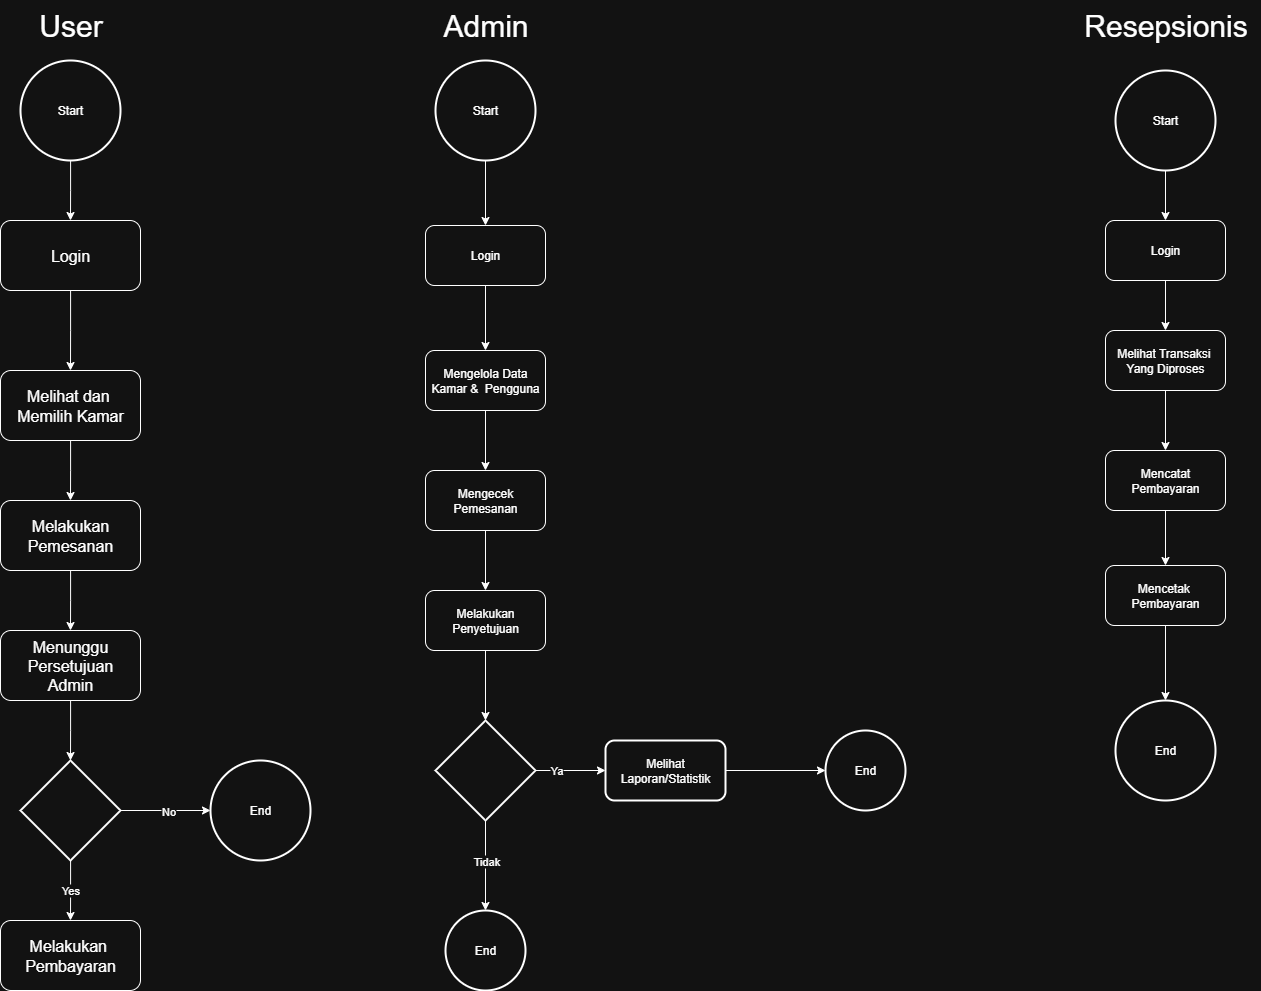

The diagram above was exported from draw.io. Its source (the exported page's mxGraphModel, read from the mxfile embedded in the PNG):
<mxGraphModel dx="1129" dy="1024" grid="1" gridSize="10" guides="1" tooltips="1" connect="1" arrows="1" fold="1" page="1" pageScale="1" pageWidth="827" pageHeight="1169" math="0" shadow="0">
  <root>
    <mxCell id="0" />
    <mxCell id="1" parent="0" />
    <mxCell id="iHT9IQ8IdGmdkDfXuV95-4" style="edgeStyle=orthogonalEdgeStyle;rounded=0;orthogonalLoop=1;jettySize=auto;html=1;" parent="1" source="iHT9IQ8IdGmdkDfXuV95-1" edge="1">
      <mxGeometry relative="1" as="geometry">
        <mxPoint x="130" y="240" as="targetPoint" />
      </mxGeometry>
    </mxCell>
    <mxCell id="iHT9IQ8IdGmdkDfXuV95-1" value="Start" style="strokeWidth=2;html=1;shape=mxgraph.flowchart.start_2;whiteSpace=wrap;" parent="1" vertex="1">
      <mxGeometry x="80" y="80" width="100" height="100" as="geometry" />
    </mxCell>
    <mxCell id="iHT9IQ8IdGmdkDfXuV95-2" value="&lt;font style=&quot;font-size: 30px;&quot;&gt;User&lt;/font&gt;" style="text;html=1;align=center;verticalAlign=middle;resizable=0;points=[];autosize=1;strokeColor=none;fillColor=none;" parent="1" vertex="1">
      <mxGeometry x="85" y="20" width="90" height="50" as="geometry" />
    </mxCell>
    <mxCell id="iHT9IQ8IdGmdkDfXuV95-6" style="edgeStyle=orthogonalEdgeStyle;rounded=0;orthogonalLoop=1;jettySize=auto;html=1;" parent="1" source="iHT9IQ8IdGmdkDfXuV95-5" edge="1">
      <mxGeometry relative="1" as="geometry">
        <mxPoint x="130" y="390" as="targetPoint" />
      </mxGeometry>
    </mxCell>
    <mxCell id="iHT9IQ8IdGmdkDfXuV95-5" value="&lt;font style=&quot;font-size: 16px;&quot;&gt;Login&lt;/font&gt;" style="rounded=1;whiteSpace=wrap;html=1;" parent="1" vertex="1">
      <mxGeometry x="60" y="240" width="140" height="70" as="geometry" />
    </mxCell>
    <mxCell id="iHT9IQ8IdGmdkDfXuV95-12" style="edgeStyle=orthogonalEdgeStyle;rounded=0;orthogonalLoop=1;jettySize=auto;html=1;" parent="1" source="iHT9IQ8IdGmdkDfXuV95-8" edge="1">
      <mxGeometry relative="1" as="geometry">
        <mxPoint x="130" y="520" as="targetPoint" />
      </mxGeometry>
    </mxCell>
    <mxCell id="iHT9IQ8IdGmdkDfXuV95-8" value="&lt;span style=&quot;font-size: 16px;&quot;&gt;Melihat dan&amp;nbsp;&lt;/span&gt;&lt;div&gt;&lt;span style=&quot;font-size: 16px;&quot;&gt;Memilih Kamar&lt;/span&gt;&lt;/div&gt;" style="rounded=1;whiteSpace=wrap;html=1;" parent="1" vertex="1">
      <mxGeometry x="60" y="390" width="140" height="70" as="geometry" />
    </mxCell>
    <mxCell id="iHT9IQ8IdGmdkDfXuV95-13" style="edgeStyle=orthogonalEdgeStyle;rounded=0;orthogonalLoop=1;jettySize=auto;html=1;" parent="1" source="iHT9IQ8IdGmdkDfXuV95-9" edge="1">
      <mxGeometry relative="1" as="geometry">
        <mxPoint x="130" y="650" as="targetPoint" />
      </mxGeometry>
    </mxCell>
    <mxCell id="iHT9IQ8IdGmdkDfXuV95-9" value="&lt;span style=&quot;font-size: 16px;&quot;&gt;Melakukan Pemesanan&lt;/span&gt;" style="rounded=1;whiteSpace=wrap;html=1;" parent="1" vertex="1">
      <mxGeometry x="60" y="520" width="140" height="70" as="geometry" />
    </mxCell>
    <mxCell id="iHT9IQ8IdGmdkDfXuV95-15" style="edgeStyle=orthogonalEdgeStyle;rounded=0;orthogonalLoop=1;jettySize=auto;html=1;" parent="1" source="iHT9IQ8IdGmdkDfXuV95-10" edge="1">
      <mxGeometry relative="1" as="geometry">
        <mxPoint x="130" y="780" as="targetPoint" />
      </mxGeometry>
    </mxCell>
    <mxCell id="iHT9IQ8IdGmdkDfXuV95-10" value="&lt;span style=&quot;font-size: 16px;&quot;&gt;Menunggu Persetujuan&lt;/span&gt;&lt;div&gt;&lt;span style=&quot;font-size: 16px;&quot;&gt;Admin&lt;/span&gt;&lt;/div&gt;" style="rounded=1;whiteSpace=wrap;html=1;" parent="1" vertex="1">
      <mxGeometry x="60" y="650" width="140" height="70" as="geometry" />
    </mxCell>
    <mxCell id="iHT9IQ8IdGmdkDfXuV95-16" style="edgeStyle=orthogonalEdgeStyle;rounded=0;orthogonalLoop=1;jettySize=auto;html=1;" parent="1" source="iHT9IQ8IdGmdkDfXuV95-14" edge="1">
      <mxGeometry relative="1" as="geometry">
        <mxPoint x="270" y="830" as="targetPoint" />
      </mxGeometry>
    </mxCell>
    <mxCell id="iHT9IQ8IdGmdkDfXuV95-17" value="No" style="edgeLabel;html=1;align=center;verticalAlign=middle;resizable=0;points=[];" parent="iHT9IQ8IdGmdkDfXuV95-16" vertex="1" connectable="0">
      <mxGeometry x="0.0363" relative="1" as="geometry">
        <mxPoint as="offset" />
      </mxGeometry>
    </mxCell>
    <mxCell id="iHT9IQ8IdGmdkDfXuV95-19" style="edgeStyle=orthogonalEdgeStyle;rounded=0;orthogonalLoop=1;jettySize=auto;html=1;" parent="1" source="iHT9IQ8IdGmdkDfXuV95-14" edge="1">
      <mxGeometry relative="1" as="geometry">
        <mxPoint x="130" y="940" as="targetPoint" />
      </mxGeometry>
    </mxCell>
    <mxCell id="iHT9IQ8IdGmdkDfXuV95-20" value="Yes" style="edgeLabel;html=1;align=center;verticalAlign=middle;resizable=0;points=[];" parent="iHT9IQ8IdGmdkDfXuV95-19" vertex="1" connectable="0">
      <mxGeometry x="-0.0402" y="-1" relative="1" as="geometry">
        <mxPoint as="offset" />
      </mxGeometry>
    </mxCell>
    <mxCell id="iHT9IQ8IdGmdkDfXuV95-14" value="" style="strokeWidth=2;html=1;shape=mxgraph.flowchart.decision;whiteSpace=wrap;" parent="1" vertex="1">
      <mxGeometry x="80" y="780" width="100" height="100" as="geometry" />
    </mxCell>
    <mxCell id="iHT9IQ8IdGmdkDfXuV95-18" value="End" style="strokeWidth=2;html=1;shape=mxgraph.flowchart.start_2;whiteSpace=wrap;" parent="1" vertex="1">
      <mxGeometry x="270" y="780" width="100" height="100" as="geometry" />
    </mxCell>
    <mxCell id="iHT9IQ8IdGmdkDfXuV95-21" value="&lt;span style=&quot;font-size: 16px;&quot;&gt;Melakukan&amp;nbsp;&lt;/span&gt;&lt;div&gt;&lt;span style=&quot;font-size: 16px;&quot;&gt;Pembayaran&lt;/span&gt;&lt;/div&gt;" style="rounded=1;whiteSpace=wrap;html=1;" parent="1" vertex="1">
      <mxGeometry x="60" y="940" width="140" height="70" as="geometry" />
    </mxCell>
    <mxCell id="tzMGb1hycIiruQ3BOEd0-8" value="" style="edgeStyle=orthogonalEdgeStyle;rounded=0;orthogonalLoop=1;jettySize=auto;html=1;" edge="1" parent="1" source="tzMGb1hycIiruQ3BOEd0-1" target="tzMGb1hycIiruQ3BOEd0-4">
      <mxGeometry relative="1" as="geometry" />
    </mxCell>
    <mxCell id="tzMGb1hycIiruQ3BOEd0-1" value="Start" style="strokeWidth=2;html=1;shape=mxgraph.flowchart.start_2;whiteSpace=wrap;" vertex="1" parent="1">
      <mxGeometry x="495" y="80" width="100" height="100" as="geometry" />
    </mxCell>
    <mxCell id="tzMGb1hycIiruQ3BOEd0-2" value="&lt;font style=&quot;font-size: 30px;&quot;&gt;Admin&lt;/font&gt;" style="text;html=1;align=center;verticalAlign=middle;resizable=0;points=[];autosize=1;strokeColor=none;fillColor=none;" vertex="1" parent="1">
      <mxGeometry x="490" y="20" width="110" height="50" as="geometry" />
    </mxCell>
    <mxCell id="tzMGb1hycIiruQ3BOEd0-9" value="" style="edgeStyle=orthogonalEdgeStyle;rounded=0;orthogonalLoop=1;jettySize=auto;html=1;" edge="1" parent="1" source="tzMGb1hycIiruQ3BOEd0-4" target="tzMGb1hycIiruQ3BOEd0-5">
      <mxGeometry relative="1" as="geometry" />
    </mxCell>
    <mxCell id="tzMGb1hycIiruQ3BOEd0-4" value="Login" style="rounded=1;whiteSpace=wrap;html=1;" vertex="1" parent="1">
      <mxGeometry x="485" y="245" width="120" height="60" as="geometry" />
    </mxCell>
    <mxCell id="tzMGb1hycIiruQ3BOEd0-10" value="" style="edgeStyle=orthogonalEdgeStyle;rounded=0;orthogonalLoop=1;jettySize=auto;html=1;" edge="1" parent="1" source="tzMGb1hycIiruQ3BOEd0-5" target="tzMGb1hycIiruQ3BOEd0-6">
      <mxGeometry relative="1" as="geometry" />
    </mxCell>
    <mxCell id="tzMGb1hycIiruQ3BOEd0-5" value="Mengelola Data Kamar &amp;amp;&amp;nbsp; Pengguna" style="rounded=1;whiteSpace=wrap;html=1;" vertex="1" parent="1">
      <mxGeometry x="485" y="370" width="120" height="60" as="geometry" />
    </mxCell>
    <mxCell id="tzMGb1hycIiruQ3BOEd0-11" value="" style="edgeStyle=orthogonalEdgeStyle;rounded=0;orthogonalLoop=1;jettySize=auto;html=1;" edge="1" parent="1" source="tzMGb1hycIiruQ3BOEd0-6" target="tzMGb1hycIiruQ3BOEd0-7">
      <mxGeometry relative="1" as="geometry" />
    </mxCell>
    <mxCell id="tzMGb1hycIiruQ3BOEd0-6" value="Mengecek Pemesanan" style="rounded=1;whiteSpace=wrap;html=1;" vertex="1" parent="1">
      <mxGeometry x="485" y="490" width="120" height="60" as="geometry" />
    </mxCell>
    <mxCell id="tzMGb1hycIiruQ3BOEd0-17" value="" style="edgeStyle=orthogonalEdgeStyle;rounded=0;orthogonalLoop=1;jettySize=auto;html=1;" edge="1" parent="1" source="tzMGb1hycIiruQ3BOEd0-7" target="tzMGb1hycIiruQ3BOEd0-12">
      <mxGeometry relative="1" as="geometry" />
    </mxCell>
    <mxCell id="tzMGb1hycIiruQ3BOEd0-7" value="Melakukan&lt;div&gt;Penyetujuan&lt;/div&gt;" style="rounded=1;whiteSpace=wrap;html=1;" vertex="1" parent="1">
      <mxGeometry x="485" y="610" width="120" height="60" as="geometry" />
    </mxCell>
    <mxCell id="tzMGb1hycIiruQ3BOEd0-14" value="" style="edgeStyle=orthogonalEdgeStyle;rounded=0;orthogonalLoop=1;jettySize=auto;html=1;" edge="1" parent="1" source="tzMGb1hycIiruQ3BOEd0-12" target="tzMGb1hycIiruQ3BOEd0-13">
      <mxGeometry relative="1" as="geometry" />
    </mxCell>
    <mxCell id="tzMGb1hycIiruQ3BOEd0-19" value="Ya" style="edgeLabel;html=1;align=center;verticalAlign=middle;resizable=0;points=[];" vertex="1" connectable="0" parent="tzMGb1hycIiruQ3BOEd0-14">
      <mxGeometry x="-0.4387" y="1" relative="1" as="geometry">
        <mxPoint as="offset" />
      </mxGeometry>
    </mxCell>
    <mxCell id="tzMGb1hycIiruQ3BOEd0-16" value="" style="edgeStyle=orthogonalEdgeStyle;rounded=0;orthogonalLoop=1;jettySize=auto;html=1;" edge="1" parent="1" source="tzMGb1hycIiruQ3BOEd0-12" target="tzMGb1hycIiruQ3BOEd0-15">
      <mxGeometry relative="1" as="geometry" />
    </mxCell>
    <mxCell id="tzMGb1hycIiruQ3BOEd0-18" value="Tidak" style="edgeLabel;html=1;align=center;verticalAlign=middle;resizable=0;points=[];" vertex="1" connectable="0" parent="tzMGb1hycIiruQ3BOEd0-16">
      <mxGeometry x="-0.1033" relative="1" as="geometry">
        <mxPoint as="offset" />
      </mxGeometry>
    </mxCell>
    <mxCell id="tzMGb1hycIiruQ3BOEd0-12" value="" style="strokeWidth=2;html=1;shape=mxgraph.flowchart.decision;whiteSpace=wrap;" vertex="1" parent="1">
      <mxGeometry x="495" y="740" width="100" height="100" as="geometry" />
    </mxCell>
    <mxCell id="tzMGb1hycIiruQ3BOEd0-21" value="" style="edgeStyle=orthogonalEdgeStyle;rounded=0;orthogonalLoop=1;jettySize=auto;html=1;" edge="1" parent="1" source="tzMGb1hycIiruQ3BOEd0-13" target="tzMGb1hycIiruQ3BOEd0-20">
      <mxGeometry relative="1" as="geometry" />
    </mxCell>
    <mxCell id="tzMGb1hycIiruQ3BOEd0-13" value="Melihat Laporan/Statistik" style="rounded=1;whiteSpace=wrap;html=1;strokeWidth=2;" vertex="1" parent="1">
      <mxGeometry x="665" y="760" width="120" height="60" as="geometry" />
    </mxCell>
    <mxCell id="tzMGb1hycIiruQ3BOEd0-15" value="End" style="ellipse;whiteSpace=wrap;html=1;strokeWidth=2;" vertex="1" parent="1">
      <mxGeometry x="505" y="930" width="80" height="80" as="geometry" />
    </mxCell>
    <mxCell id="tzMGb1hycIiruQ3BOEd0-20" value="End" style="ellipse;whiteSpace=wrap;html=1;rounded=1;strokeWidth=2;" vertex="1" parent="1">
      <mxGeometry x="885" y="750" width="80" height="80" as="geometry" />
    </mxCell>
    <mxCell id="tzMGb1hycIiruQ3BOEd0-22" value="&lt;font style=&quot;font-size: 30px;&quot;&gt;Resepsionis&lt;/font&gt;" style="text;html=1;align=center;verticalAlign=middle;resizable=0;points=[];autosize=1;strokeColor=none;fillColor=none;" vertex="1" parent="1">
      <mxGeometry x="1130" y="20" width="190" height="50" as="geometry" />
    </mxCell>
    <mxCell id="tzMGb1hycIiruQ3BOEd0-29" value="" style="edgeStyle=orthogonalEdgeStyle;rounded=0;orthogonalLoop=1;jettySize=auto;html=1;" edge="1" parent="1" source="tzMGb1hycIiruQ3BOEd0-23" target="tzMGb1hycIiruQ3BOEd0-24">
      <mxGeometry relative="1" as="geometry" />
    </mxCell>
    <mxCell id="tzMGb1hycIiruQ3BOEd0-23" value="Start" style="strokeWidth=2;html=1;shape=mxgraph.flowchart.start_2;whiteSpace=wrap;" vertex="1" parent="1">
      <mxGeometry x="1175" y="90" width="100" height="100" as="geometry" />
    </mxCell>
    <mxCell id="tzMGb1hycIiruQ3BOEd0-30" value="" style="edgeStyle=orthogonalEdgeStyle;rounded=0;orthogonalLoop=1;jettySize=auto;html=1;" edge="1" parent="1" source="tzMGb1hycIiruQ3BOEd0-24" target="tzMGb1hycIiruQ3BOEd0-25">
      <mxGeometry relative="1" as="geometry" />
    </mxCell>
    <mxCell id="tzMGb1hycIiruQ3BOEd0-24" value="Login" style="rounded=1;whiteSpace=wrap;html=1;" vertex="1" parent="1">
      <mxGeometry x="1165" y="240" width="120" height="60" as="geometry" />
    </mxCell>
    <mxCell id="tzMGb1hycIiruQ3BOEd0-31" value="" style="edgeStyle=orthogonalEdgeStyle;rounded=0;orthogonalLoop=1;jettySize=auto;html=1;" edge="1" parent="1" source="tzMGb1hycIiruQ3BOEd0-25" target="tzMGb1hycIiruQ3BOEd0-26">
      <mxGeometry relative="1" as="geometry" />
    </mxCell>
    <mxCell id="tzMGb1hycIiruQ3BOEd0-25" value="Melihat Transaksi&amp;nbsp;&lt;div&gt;Yang Diproses&lt;/div&gt;" style="rounded=1;whiteSpace=wrap;html=1;" vertex="1" parent="1">
      <mxGeometry x="1165" y="350" width="120" height="60" as="geometry" />
    </mxCell>
    <mxCell id="tzMGb1hycIiruQ3BOEd0-32" value="" style="edgeStyle=orthogonalEdgeStyle;rounded=0;orthogonalLoop=1;jettySize=auto;html=1;" edge="1" parent="1" source="tzMGb1hycIiruQ3BOEd0-26" target="tzMGb1hycIiruQ3BOEd0-27">
      <mxGeometry relative="1" as="geometry" />
    </mxCell>
    <mxCell id="tzMGb1hycIiruQ3BOEd0-26" value="Mencatat Pembayaran&lt;span style=&quot;color: rgba(0, 0, 0, 0); font-family: monospace; font-size: 0px; text-align: start; text-wrap-mode: nowrap;&quot;&gt;%3CmxGraphModel%3E%3Croot%3E%3CmxCell%20id%3D%220%22%2F%3E%3CmxCell%20id%3D%221%22%20parent%3D%220%22%2F%3E%3CmxCell%20id%3D%222%22%20value%3D%22Login%22%20style%3D%22rounded%3D1%3BwhiteSpace%3Dwrap%3Bhtml%3D1%3B%22%20vertex%3D%221%22%20parent%3D%221%22%3E%3CmxGeometry%20x%3D%22485%22%20y%3D%22245%22%20width%3D%22120%22%20height%3D%2260%22%20as%3D%22geometry%22%2F%3E%3C%2FmxCell%3E%3C%2Froot%3E%3C%2FmxGraphModel%3E&lt;/span&gt;" style="rounded=1;whiteSpace=wrap;html=1;" vertex="1" parent="1">
      <mxGeometry x="1165" y="470" width="120" height="60" as="geometry" />
    </mxCell>
    <mxCell id="tzMGb1hycIiruQ3BOEd0-33" value="" style="edgeStyle=orthogonalEdgeStyle;rounded=0;orthogonalLoop=1;jettySize=auto;html=1;" edge="1" parent="1" source="tzMGb1hycIiruQ3BOEd0-27" target="tzMGb1hycIiruQ3BOEd0-28">
      <mxGeometry relative="1" as="geometry" />
    </mxCell>
    <mxCell id="tzMGb1hycIiruQ3BOEd0-27" value="Mencetak&amp;nbsp;&lt;div&gt;Pembayaran&lt;/div&gt;" style="rounded=1;whiteSpace=wrap;html=1;" vertex="1" parent="1">
      <mxGeometry x="1165" y="585" width="120" height="60" as="geometry" />
    </mxCell>
    <mxCell id="tzMGb1hycIiruQ3BOEd0-28" value="End" style="strokeWidth=2;html=1;shape=mxgraph.flowchart.start_2;whiteSpace=wrap;" vertex="1" parent="1">
      <mxGeometry x="1175" y="720" width="100" height="100" as="geometry" />
    </mxCell>
  </root>
</mxGraphModel>